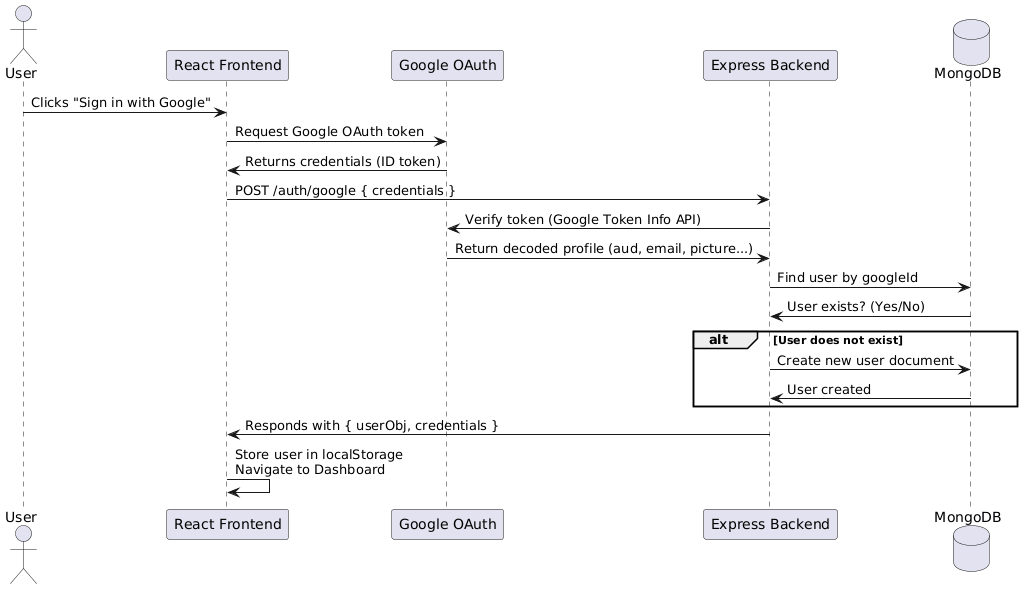

The diagram above was rendered by PlantUML. Its source (embedded in the PNG):
@startuml
actor User
participant "React Frontend" as FE
participant "Google OAuth" as Google
participant "Express Backend" as BE
database "MongoDB" as DB

User -> FE: Clicks "Sign in with Google"
FE -> Google: Request Google OAuth token
Google -> FE: Returns credentials (ID token)

FE -> BE: POST /auth/google { credentials }
BE -> Google: Verify token (Google Token Info API)
Google -> BE: Return decoded profile (aud, email, picture...)

BE -> DB: Find user by googleId
DB -> BE: User exists? (Yes/No)

alt User does not exist
    BE -> DB: Create new user document
    DB -> BE: User created
end

BE -> FE: Responds with { userObj, credentials }

FE -> FE: Store user in localStorage\nNavigate to Dashboard
@enduml